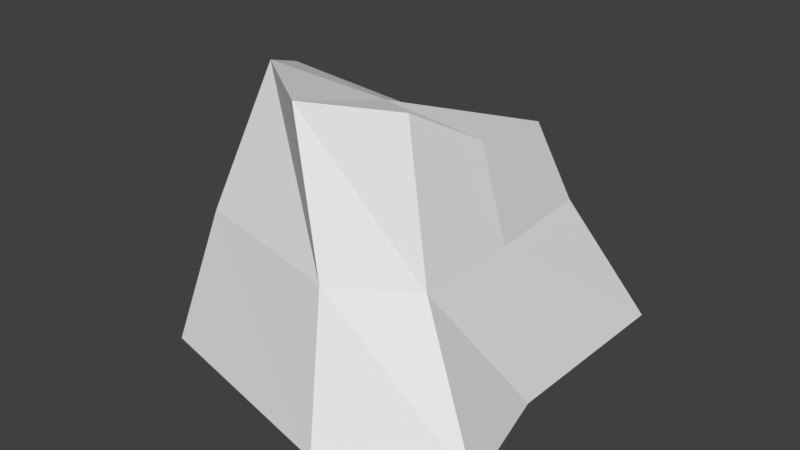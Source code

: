 # Source: rock_1.blend  (saved by Blender 2.78.0; exported with 4.5.12 LTS)
import bpy
from mathutils import Matrix  # noqa: F401  (used for matrix-valued properties, if any)

bpy.ops.wm.read_factory_settings(use_empty=True)
scene = bpy.context.scene
scene.name = 'Scene'

# ---- collections
col_collection_1 = bpy.data.collections.new('Collection 1'); scene.collection.children.link(col_collection_1)

# ---- world
world_world = bpy.data.worlds.new('World'); scene.world = world_world
world_world.color = (0.05088, 0.05088, 0.05088)
world_world.use_sun_shadow = False
world_world.sun_shadow_jitter_overblur = 0.0
world_world.cycles.sampling_method = 'MANUAL'

# ---- meshes
me_cube_002 = bpy.data.meshes.new('Cube.002')
me_cube_002.from_pydata([(-1.0, -1.0, 0.00279), (-0.5156, -0.4604, 2.003), (-1.123, 1.215, 0.00279), (-0.6358, 0.7944, 1.253), (1.503, -0.9509, 0.00279), (0.7302, -0.6137, 2.003), (1.325, 1.337, 0.00279), (0.7977, 0.6198, 1.592), (-1.276, -0.06745, 0.00279), (-0.7796, 0.02668, 1.809), (1.294, -0.08584, 0.00279), (0.8406, -0.04905, 1.685), (0.2023, 1.478, 0.00279), (0.06745, 0.6689, 1.387), (0.607, -1.374, 0.00279), (0.0981, -0.8896, 2.003), (0.02504, 0.01422, 1.728), (-0.1418, 0.05588, -0.3179), (-0.7609, -0.7915, 1.003), (-0.8958, 0.8835, 1.003), (0.9448, 0.8344, 1.003), (0.9877, -0.7547, 1.003), (1.0, 0.0, 1.003), (-0.9142, 0.006132, 1.003), (0.4476, -1.08, 1.003), (0.3188, 0.9509, 1.003)], [], [(23, 9, 3, 19), (25, 13, 7, 20), (22, 11, 5, 21), (24, 15, 1, 18), (17, 10, 4, 14), (16, 9, 1, 15), (13, 3, 9, 16), (12, 6, 10, 17), (20, 7, 11, 22), (18, 1, 9, 23), (2, 12, 17, 8), (7, 13, 16, 11), (11, 16, 15, 5), (8, 17, 14, 0), (21, 5, 15, 24), (19, 3, 13, 25), (2, 19, 25, 12), (4, 21, 24, 14), (0, 18, 23, 8), (6, 20, 22, 10), (14, 24, 18, 0), (10, 22, 21, 4), (12, 25, 20, 6), (8, 23, 19, 2)])
me_cube_002.use_remesh_preserve_volume = False
me_cube_002.use_remesh_preserve_attributes = False
me_cube_002.use_mirror_vertex_groups = False
me_cube_002.update()

# ---- objects
ob_cube = bpy.data.objects.new('Cube', me_cube_002)

# ---- transforms, parenting, visibility, modifiers, constraints
ob_cube.location = (0.0, 0.0, 0.0)
ob_cube.lineart.crease_threshold = 0.0

# ---- collection membership
col_collection_1.objects.link(ob_cube)

# ---- scene / render settings (as saved in the file)
scene.frame_start = 1; scene.frame_end = 250; scene.frame_set(1)
scene.render.engine = 'BLENDER_EEVEE_NEXT'
scene.render.resolution_percentage = 50
scene.render.dither_intensity = 0.0
scene.cycles.use_denoising = False
scene.cycles.samples = 128
scene.cycles.sampling_pattern = 'TABULATED_SOBOL'
scene.cycles.light_sampling_threshold = 0.0
scene.cycles.use_adaptive_sampling = False
scene.cycles.use_light_tree = False
scene.cycles.blur_glossy = 0.0
scene.cycles.sample_clamp_indirect = 0.0
scene.view_settings.view_transform = 'Standard'
bpy.context.view_layer.update()

# ---- added for rendering (the .blend has no active camera and no usable light): camera, sun
cam_auto = bpy.data.cameras.new('AutoCamera')
cam_auto.lens = 50.0
cam_auto.sensor_width = 36.0
cam_auto.clip_end = 1000.0
ob_auto_camera = bpy.data.objects.new('AutoCamera', cam_auto)
scene.collection.objects.link(ob_auto_camera)
ob_auto_camera.location = (4.37776, -5.06507, 4.25388)
ob_auto_camera.rotation_euler = (1.09748, -7.21219e-08, 0.694738)
scene.camera = ob_auto_camera
light_auto_sun = bpy.data.lights.new('AutoSun', 'SUN')
light_auto_sun.energy = 3.0
light_auto_sun.angle = 0.0523599
ob_auto_sun = bpy.data.objects.new('AutoSun', light_auto_sun)
scene.collection.objects.link(ob_auto_sun)
ob_auto_sun.rotation_euler = (0.872665, 0.174533, 0.523599)
bpy.context.view_layer.update()
